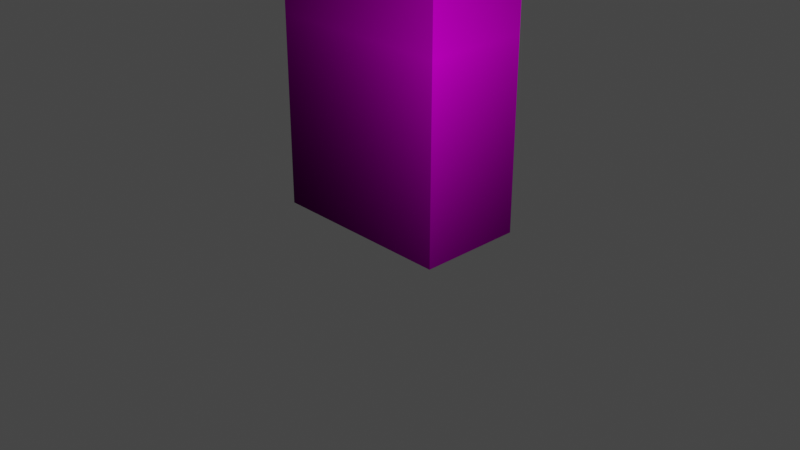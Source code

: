 # Source: Vending3D.blend  (saved by Blender 2.82.7; exported with 4.5.12 LTS)
import bpy
from mathutils import Matrix  # noqa: F401  (used for matrix-valued properties, if any)

bpy.ops.wm.read_factory_settings(use_empty=True)
scene = bpy.context.scene
scene.name = 'Scene'

# ---- collections
col_collection = bpy.data.collections.new('Collection'); scene.collection.children.link(col_collection)

# ---- images (referenced by path relative to the original .blend; pixels are not part of the script)
import os
ASSET_DIR = os.environ.get("B2B_ASSET_DIR", "")  # directory of the original .blend (textures are referenced by path, not embedded)
HERE = os.path.dirname(os.path.abspath(__file__))  # packed textures are extracted next to this script under _unpacked/

def load_image(name, relpath, width, height, colorspace="sRGB"):
    """Load a texture the original file referenced (path relative to the .blend, or extracted next to this script)."""
    p = next((c for c in (os.path.join(HERE, relpath), os.path.join(ASSET_DIR, relpath)) if relpath and os.path.exists(c)), "")
    if p:
        img = bpy.data.images.load(p, check_existing=True)
        img.name = name
    else:  # same state as the original file: an image datablock whose file is absent (Cycles renders it pink)
        img = bpy.data.images.new(name, width, height)
        img.source = "FILE"
        img.filepath = "//" + (relpath or name)
    img.colorspace_settings.name = colorspace
    return img
img_texture_vending_test_png = load_image('Texture-Vending-Test.png', 'Texture-Vending-Test.png', 1024, 1024, 'sRGB')

# ---- materials (node trees are filled in below, after node groups)
mat_material = bpy.data.materials.new('Material')
mat_material.alpha_threshold = 0.0
mat_material.use_transparent_shadow = False
mat_material.line_color = (0.0, 0.0, 0.0, 1.0)

# ---- material node trees
mat_material.use_nodes = True; mat_material.node_tree.nodes.clear()
_N = mat_material.node_tree.nodes; _L = mat_material.node_tree.links
n0 = _N.new('ShaderNodeTexImage'); n0.name = 'Image Texture'; n0.location = (-359, 185)
n0.image = img_texture_vending_test_png
n0.extension = 'CLIP'
n1 = _N.new('ShaderNodeOutputMaterial'); n1.name = 'Material Output'; n1.location = (300, 300)
n2 = _N.new('ShaderNodeBsdfPrincipled'); n2.name = 'Principled BSDF'; n2.location = (10, 300)
n2.distribution = 'GGX'
n2.subsurface_method = 'BURLEY'
n2.inputs[2].default_value = 0.0
n2.inputs[3].default_value = 1.45
n2.inputs[13].default_value = 0.0
n2.inputs[20].default_value = 0.0
n2.inputs[27].default_value = (0.0, 0.0, 0.0, 1.0)
n2.inputs[28].default_value = 1.0
_L.new(n2.outputs[0], n1.inputs[0])
_L.new(n0.outputs[0], n2.inputs[0])
n1.is_active_output = True

# ---- world
world_world = bpy.data.worlds.new('World'); scene.world = world_world
world_world.use_nodes = True; world_world.node_tree.nodes.clear()
_N = world_world.node_tree.nodes; _L = world_world.node_tree.links
n0 = _N.new('ShaderNodeOutputWorld'); n0.name = 'World Output'; n0.location = (300, 300)
n1 = _N.new('ShaderNodeBackground'); n1.name = 'Background'; n1.location = (10, 300)
n1.inputs[0].default_value = (0.05088, 0.05088, 0.05088, 1.0)
_L.new(n1.outputs[0], n0.inputs[0])
n0.is_active_output = True
world_world.color = (0.05088, 0.05088, 0.05088)
world_world.use_sun_shadow = False
world_world.sun_shadow_jitter_overblur = 0.0

# ---- cameras
cam_camera = bpy.data.cameras.new('Camera')
cam_camera.clip_end = 100.0
cam_camera.ortho_scale = 7.314

# ---- lights
light_light = bpy.data.lights.new('Light', 'POINT')
light_light.transmission_factor = 0.0
light_light.energy = 1000.0
light_light.shadow_soft_size = 0.1
light_light.shadow_maximum_resolution = 0.006
light_light.use_absolute_resolution = True

# ---- meshes
me_cube = bpy.data.meshes.new('Cube')
me_cube.from_pydata([(1.0, 0.5571, 3.069), (1.0, 0.5571, 0.01896), (1.0, -0.5571, 3.069), (1.0, -0.5571, 0.01896), (-1.0, 0.5571, 3.069), (-1.0, 0.5571, 0.01896), (-1.0, -0.5571, 3.069), (-1.0, -0.5571, 0.01896)], [], [(0, 4, 6, 2), (3, 2, 6, 7), (7, 6, 4, 5), (5, 1, 3, 7), (1, 0, 2, 3), (5, 4, 0, 1)])
_uv = me_cube.uv_layers.new(name='UVMap')
_uv.uv.foreach_set('vector', [0.4371, 0.9845, 0.01565, 0.9845, 0.01565, 0.7659, 0.4371, 0.7659, 0.4375, 0.01559, 0.4375, 0.75, 0.01557, 0.75, 0.01557, 0.01559, 0.7133, 0.01938, 0.7133, 0.7498, 0.5002, 0.7498, 0.5002, 0.01938, 0.125, 0.5, 0.375, 0.5, 0.375, 0.75, 0.125, 0.75, 0.7187, 0.01557, 0.7187, 0.75, 0.5, 0.75, 0.5, 0.01557, 0.02183, 0.7717, 0.4299, 0.7717, 0.4299, 0.9764, 0.02183, 0.9764])
me_cube.materials.append(mat_material)
me_cube.use_remesh_preserve_volume = False
me_cube.use_remesh_preserve_attributes = False
me_cube.use_mirror_vertex_groups = False
me_cube.update()

# ---- objects
ob_cube = bpy.data.objects.new('Cube', me_cube)
ob_light = bpy.data.objects.new('Light', light_light)
ob_camera = bpy.data.objects.new('Camera', cam_camera)

# ---- transforms, parenting, visibility, modifiers, constraints
ob_cube.location = (0.0, 0.0, 0.0)
ob_cube.lock_rotations_4d = False
ob_cube.empty_display_type = 'ARROWS'
ob_cube.lineart.crease_threshold = 0.0
ob_light.location = (4.972, -2.369, 6.051)
ob_light.rotation_euler = (0.6503, 0.05522, 1.866)
ob_light.lock_rotations_4d = False
ob_light.empty_display_type = 'ARROWS'
ob_light.color = (0.0, 0.0, 0.0, 0.0)
ob_light.lineart.crease_threshold = 0.0
ob_camera.location = (7.359, -6.926, 4.958)
ob_camera.rotation_euler = (1.109, 0.0, 0.8149)
ob_camera.lock_rotations_4d = False
ob_camera.empty_display_type = 'ARROWS'
ob_camera.color = (0.0, 0.0, 0.0, 0.0)
ob_camera.display_type = 'WIRE'
ob_camera.lineart.crease_threshold = 0.0

# ---- collection membership
col_collection.objects.link(ob_cube)
col_collection.objects.link(ob_light)
col_collection.objects.link(ob_camera)

# ---- scene / render settings (as saved in the file)
scene.camera = ob_camera
scene.frame_start = 1; scene.frame_end = 250; scene.frame_set(6)
scene.render.engine = 'BLENDER_EEVEE_NEXT'
scene.cycles.use_denoising = False
scene.cycles.samples = 128
scene.cycles.sampling_pattern = 'TABULATED_SOBOL'
scene.cycles.use_adaptive_sampling = False
scene.cycles.use_light_tree = False
scene.view_settings.view_transform = 'Filmic'
bpy.context.view_layer.update()

